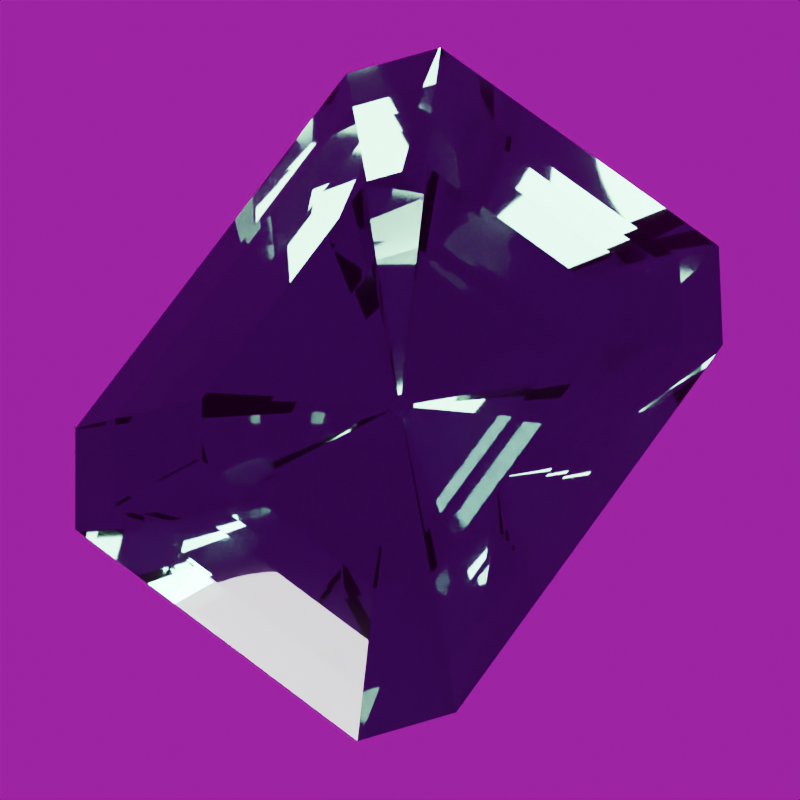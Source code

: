 # Source: stone-tourmaline.blend  (saved by Blender 5.2.44; exported with 4.5.12 LTS)
import bpy
from mathutils import Matrix  # noqa: F401  (used for matrix-valued properties, if any)

bpy.ops.wm.read_factory_settings(use_empty=True)
scene = bpy.context.scene
scene.name = 'Scene'

# ---- images (referenced by path relative to the original .blend; pixels are not part of the script)
import os
ASSET_DIR = os.environ.get("B2B_ASSET_DIR", "")  # directory of the original .blend (textures are referenced by path, not embedded)
HERE = os.path.dirname(os.path.abspath(__file__))  # packed textures are extracted next to this script under _unpacked/

def load_image(name, relpath, width, height, colorspace="sRGB"):
    """Load a texture the original file referenced (path relative to the .blend, or extracted next to this script)."""
    p = next((c for c in (os.path.join(HERE, relpath), os.path.join(ASSET_DIR, relpath)) if relpath and os.path.exists(c)), "")
    if p:
        img = bpy.data.images.load(p, check_existing=True)
        img.name = name
    else:  # same state as the original file: an image datablock whose file is absent (Cycles renders it pink)
        img = bpy.data.images.new(name, width, height)
        img.source = "FILE"
        img.filepath = "//" + (relpath or name)
    img.colorspace_settings.name = colorspace
    return img
img_studio_small_09_1k_hdr = load_image('studio_small_09_1k.hdr', 'studio_small_09_1k.hdr', 1024, 1024, 'Linear Rec.709')

# ---- materials (node trees are filled in below, after node groups)
mat_tourmaline_polished_facets = bpy.data.materials.new('Tourmaline polished facets')
mat_tourmaline_polished_facets.diffuse_color = (0.1119, 0.3663, 0.2307, 1.0)

# ---- material node trees
mat_tourmaline_polished_facets.use_nodes = True; mat_tourmaline_polished_facets.node_tree.nodes.clear()
_N = mat_tourmaline_polished_facets.node_tree.nodes; _L = mat_tourmaline_polished_facets.node_tree.links
n0 = _N.new('ShaderNodeBsdfPrincipled'); n0.name = 'Principled BSDF'; n0.location = (-200, 100)
n0.inputs[0].default_value = (0.1119, 0.3663, 0.2307, 1.0)
n0.inputs[2].default_value = 0.018
n0.inputs[3].default_value = 1.62
n0.inputs[10].default_value = 0.005
n0.inputs[18].default_value = 1.0
n0.inputs[19].default_value = 0.08
n0.inputs[20].default_value = 0.12
n1 = _N.new('ShaderNodeOutputMaterial'); n1.name = 'Material Output'; n1.location = (200, 100)
_L.new(n0.outputs[0], n1.inputs[0])
n1.is_active_output = True

# ---- world
world_studio_world = bpy.data.worlds.new('Studio world'); scene.world = world_studio_world
world_studio_world.use_nodes = True; world_studio_world.node_tree.nodes.clear()
_N = world_studio_world.node_tree.nodes; _L = world_studio_world.node_tree.links
n0 = _N.new('ShaderNodeBackground'); n0.name = 'Background'; n0.location = (-200, 100)
n0.inputs[1].default_value = 0.35
n1 = _N.new('ShaderNodeOutputWorld'); n1.name = 'World Output'; n1.location = (200, 100)
n2 = _N.new('ShaderNodeTexEnvironment'); n2.name = 'Environment Texture'; n2.location = (0, 0)
n2.image = img_studio_small_09_1k_hdr
_L.new(n0.outputs[0], n1.inputs[0])
_L.new(n2.outputs[0], n0.inputs[0])
n1.is_active_output = True

# ---- cameras
cam_camera = bpy.data.cameras.new('Camera')
cam_camera.clip_start = 0.01
cam_camera.clip_end = 100.0
cam_camera.lens = 85.0
cam_camera.ortho_scale = 3.25

# ---- lights
light_area = bpy.data.lights.new('Area', 'AREA')
light_area.color = (1.0, 0.94, 0.86)
light_area.energy = 650.0
light_area.shape = 'DISK'
light_area.size = 4.0
light_area.size_y = 1.0
light_area_001 = bpy.data.lights.new('Area.001', 'AREA')
light_area_001.color = (0.82, 0.91, 1.0)
light_area_001.energy = 800.0
light_area_001.shape = 'DISK'
light_area_001.size = 3.0
light_area_001.size_y = 1.0
light_area_002 = bpy.data.lights.new('Area.002', 'AREA')
light_area_002.energy = 180.0
light_area_002.shape = 'DISK'
light_area_002.size = 2.0
light_area_002.size_y = 1.0

# ---- meshes
me_tourmaline_refined_convex_cut = bpy.data.meshes.new('Tourmaline refined convex cut')
me_tourmaline_refined_convex_cut.from_pydata([(-0.0259, -0.0455, -1.328), (0.0259, -0.0455, -1.328), (0.035, -0.03367, -1.328), (0.035, 0.03367, -1.328), (0.0259, 0.0455, -1.328), (-0.0259, 0.0455, -1.328), (-0.035, 0.03367, -1.328), (-0.035, -0.03367, -1.328), (-0.333, -0.585, -0.7925), (0.333, -0.585, -0.7925), (0.45, -0.4329, -0.7925), (0.45, 0.4329, -0.7925), (0.333, 0.585, -0.7925), (-0.333, 0.585, -0.7925), (-0.45, 0.4329, -0.7925), (-0.45, -0.4329, -0.7925), (-0.5476, -0.962, -0.3979), (0.5476, -0.962, -0.3979), (0.74, -0.7119, -0.3979), (0.74, 0.7119, -0.3979), (0.5476, 0.962, -0.3979), (-0.5476, 0.962, -0.3979), (-0.74, 0.7119, -0.3979), (-0.74, -0.7119, -0.3979), (-0.74, -1.3, -0.025), (0.74, -1.3, -0.025), (1.0, -0.962, -0.025), (1.0, 0.962, -0.025), (0.74, 1.3, -0.025), (-0.74, 1.3, -0.025), (-1.0, 0.962, -0.025), (-1.0, -0.962, -0.025), (-0.74, -1.3, 0.025), (0.74, -1.3, 0.025), (1.0, -0.962, 0.025), (1.0, 0.962, 0.025), (0.74, 1.3, 0.025), (-0.74, 1.3, 0.025), (-1.0, 0.962, 0.025), (-1.0, -0.962, 0.025), (-0.6364, -1.118, 0.18), (0.6364, -1.118, 0.18), (0.86, -0.8273, 0.18), (0.86, 0.8273, 0.18), (0.6364, 1.118, 0.18), (-0.6364, 1.118, 0.18), (-0.86, 0.8273, 0.18), (-0.86, -0.8273, 0.18), (-0.5328, -0.936, 0.31), (0.5328, -0.936, 0.31), (0.72, -0.6926, 0.31), (0.72, 0.6926, 0.31), (0.5328, 0.936, 0.31), (-0.5328, 0.936, 0.31), (-0.72, 0.6926, 0.31), (-0.72, -0.6926, 0.31), (-0.4292, -0.754, 0.43), (0.4292, -0.754, 0.43), (0.58, -0.558, 0.43), (0.58, 0.558, 0.43), (0.4292, 0.754, 0.43), (-0.4292, 0.754, 0.43), (-0.58, 0.558, 0.43), (-0.58, -0.558, 0.43)], [], [(23, 16, 31), (16, 24, 31), (24, 32, 39), (24, 39, 31), (39, 38, 30), (39, 30, 31), (30, 22, 23), (30, 23, 31), (15, 8, 16), (15, 16, 23), (22, 14, 15), (22, 15, 23), (17, 25, 24), (17, 24, 16), (8, 9, 17), (8, 17, 16), (25, 33, 32), (25, 32, 24), (32, 40, 39), (40, 47, 39), (47, 46, 38), (47, 38, 39), (38, 37, 29), (38, 29, 30), (29, 21, 30), (21, 22, 30), (7, 0, 8), (7, 8, 15), (14, 6, 7), (14, 7, 15), (21, 13, 14), (21, 14, 22), (26, 25, 17), (9, 10, 18), (9, 18, 17), (18, 26, 17), (0, 1, 9), (0, 9, 8), (33, 41, 40), (33, 40, 32), (26, 34, 33), (26, 33, 25), (41, 49, 48), (41, 48, 40), (48, 55, 47), (48, 47, 40), (55, 54, 46), (55, 46, 47), (46, 45, 38), (45, 37, 38), (37, 36, 28), (37, 28, 29), (28, 20, 21), (28, 21, 29), (20, 12, 13), (20, 13, 21), (6, 5, 4), (6, 4, 3), (6, 3, 2), (6, 2, 1), (6, 1, 0), (6, 0, 7), (13, 5, 6), (13, 6, 14), (18, 19, 27), (18, 27, 26), (27, 35, 34), (27, 34, 26), (1, 2, 10), (1, 10, 9), (10, 11, 19), (10, 19, 18), (34, 41, 33), (34, 42, 41), (42, 50, 49), (42, 49, 41), (49, 57, 56), (49, 56, 48), (56, 63, 55), (56, 55, 48), (63, 62, 54), (63, 54, 55), (54, 53, 45), (54, 45, 46), (44, 36, 37), (44, 37, 45), (53, 52, 44), (53, 44, 45), (36, 35, 27), (36, 27, 28), (27, 20, 28), (27, 19, 20), (19, 11, 12), (19, 12, 20), (12, 4, 5), (12, 5, 13), (35, 43, 42), (35, 42, 34), (2, 3, 11), (2, 11, 10), (43, 51, 50), (43, 50, 42), (50, 58, 57), (50, 57, 49), (57, 58, 59), (57, 59, 60), (57, 60, 61), (57, 61, 62), (57, 62, 63), (57, 63, 56), (62, 61, 53), (62, 53, 54), (52, 51, 43), (52, 43, 44), (43, 35, 44), (35, 36, 44), (61, 60, 52), (61, 52, 53), (11, 3, 4), (11, 4, 12), (51, 59, 58), (51, 58, 50), (60, 59, 51), (60, 51, 52)])
me_tourmaline_refined_convex_cut.materials.append(mat_tourmaline_polished_facets)
me_tourmaline_refined_convex_cut.update()

# ---- objects
ob_gemstone_tourmaline = bpy.data.objects.new('Gemstone Tourmaline', me_tourmaline_refined_convex_cut)
ob_presentation_camera = bpy.data.objects.new('Presentation camera', cam_camera)
ob_key_softbox = bpy.data.objects.new('Key softbox', light_area)
ob_edge_softbox = bpy.data.objects.new('Edge softbox', light_area_001)
ob_front_strip = bpy.data.objects.new('Front strip', light_area_002)

# ---- transforms, parenting, visibility, modifiers, constraints
ob_gemstone_tourmaline.location = (0.0, 0.0, 0.0)
ob_gemstone_tourmaline.rotation_euler = (0.0, 0.0, -0.1123)
ob_presentation_camera.location = (0.5179, -0.897, 7.986)
ob_presentation_camera.rotation_euler = (0.1222, 2.884e-07, 0.5236)
ob_key_softbox.location = (-3.0, -4.0, 5.0)
ob_key_softbox.rotation_euler = (0.7854, -7.115e-08, -0.6435)
ob_edge_softbox.location = (4.0, 1.0, 3.0)
ob_edge_softbox.rotation_euler = (0.9418, 5.518e-10, 1.816)
ob_front_strip.location = (0.0, -4.0, 0.5)
ob_front_strip.rotation_euler = (1.446, -0.0, 0.0)

# ---- collection membership
scene.collection.objects.link(ob_gemstone_tourmaline)
scene.collection.objects.link(ob_presentation_camera)
scene.collection.objects.link(ob_key_softbox)
scene.collection.objects.link(ob_edge_softbox)
scene.collection.objects.link(ob_front_strip)

# ---- scene / render settings (as saved in the file)
scene.camera = ob_presentation_camera
scene.frame_start = 1; scene.frame_end = 250; scene.frame_set(1)
scene.render.engine = 'CYCLES'
scene.render.resolution_x = 640
scene.render.resolution_y = 640
scene.render.film_transparent = True
scene.render.bake_bias = 0.0
scene.render.bake_samples = 0
scene.render.compositor_device = 'GPU'
scene.cycles.samples = 24
scene.cycles.transmission_bounces = 10
scene.eevee.use_volume_custom_range = False
scene.eevee.fast_gi_thickness_near = 0.1
scene.eevee.fast_gi_thickness_far = 0.0
scene.eevee.ray_tracing_options.screen_trace_thickness = 0.1
scene.view_settings.look = 'AgX - Medium High Contrast'
bpy.context.view_layer.update()
